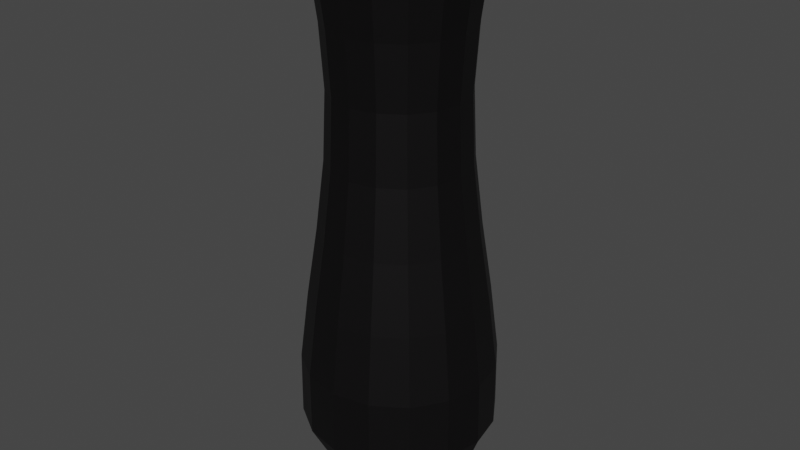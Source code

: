 # Source: canon.blend  (saved by Blender 2.82.7; exported with 4.5.12 LTS)
import bpy
from mathutils import Matrix  # noqa: F401  (used for matrix-valued properties, if any)

bpy.ops.wm.read_factory_settings(use_empty=True)
scene = bpy.context.scene
scene.name = 'Scene'

# ---- collections
col_collection = bpy.data.collections.new('Collection'); scene.collection.children.link(col_collection)

# ---- materials (node trees are filled in below, after node groups)
mat_canon = bpy.data.materials.new('Canon')
mat_canon.use_transparent_shadow = False

# ---- material node trees
mat_canon.use_nodes = True; mat_canon.node_tree.nodes.clear()
_N = mat_canon.node_tree.nodes; _L = mat_canon.node_tree.links
n0 = _N.new('ShaderNodeOutputMaterial'); n0.name = 'Material Output'; n0.location = (300, 300)
n1 = _N.new('ShaderNodeBsdfPrincipled'); n1.name = 'Principled BSDF'; n1.location = (10, 300)
n1.distribution = 'GGX'
n1.subsurface_method = 'BURLEY'
n1.inputs[0].default_value = (0.01037, 0.009567, 0.01026, 1.0)
n1.inputs[1].default_value = 0.6495
n1.inputs[3].default_value = 1.45
n1.inputs[27].default_value = (0.0, 0.0, 0.0, 1.0)
n1.inputs[28].default_value = 1.0
_L.new(n1.outputs[0], n0.inputs[0])
n0.is_active_output = True

# ---- world
world_world = bpy.data.worlds.new('World'); scene.world = world_world
world_world.use_nodes = True; world_world.node_tree.nodes.clear()
_N = world_world.node_tree.nodes; _L = world_world.node_tree.links
n0 = _N.new('ShaderNodeOutputWorld'); n0.name = 'World Output'; n0.location = (300, 300)
n1 = _N.new('ShaderNodeBackground'); n1.name = 'Background'; n1.location = (10, 300)
n1.inputs[0].default_value = (0.05088, 0.05088, 0.05088, 1.0)
_L.new(n1.outputs[0], n0.inputs[0])
n0.is_active_output = True
world_world.color = (0.05088, 0.05088, 0.05088)
world_world.use_sun_shadow = False
world_world.sun_shadow_jitter_overblur = 0.0

# ---- meshes
me_cylinder = bpy.data.meshes.new('Cylinder')
me_cylinder.from_pydata([(0.0, 1.034, -1.259), (-1.338e-10, 0.5558, 3.835), (0.7314, 0.7314, -1.259), (0.393, 0.393, 3.835), (1.034, -4.521e-08, -1.259), (0.5558, -3.325e-08, 3.835), (0.7314, -0.7314, -1.259), (0.393, -0.393, 3.835), (-9.042e-08, -1.034, -1.259), (-5.928e-08, -0.5558, 3.835), (-0.7314, -0.7314, -1.259), (-0.393, -0.393, 3.835), (-1.034, 1.233e-08, -1.259), (-0.5558, 1.708e-08, 3.835), (-0.7314, 0.7314, -1.259), (-0.393, 0.393, 3.835), (0.0, 1.034, 0.01459), (-5.585e-09, 0.7759, 1.288), (-8.976e-09, 0.619, 2.562), (0.4377, 0.4377, 2.562), (0.5486, 0.5486, 1.288), (0.7314, 0.7314, 0.01459), (0.619, -3.005e-08, 2.562), (0.7759, -3.578e-08, 1.288), (1.034, -4.521e-08, 0.01459), (0.4377, -0.4377, 2.562), (0.5486, -0.5486, 1.288), (0.7314, -0.7314, 0.01459), (-6.309e-08, -0.619, 2.562), (-7.341e-08, -0.7759, 1.288), (-9.042e-08, -1.034, 0.01459), (-0.4377, -0.4377, 2.562), (-0.5486, -0.5486, 1.288), (-0.7314, -0.7314, 0.01459), (-0.619, 4.389e-09, 2.562), (-0.7759, 7.39e-09, 1.288), (-1.034, 1.233e-08, 0.01459), (-0.4377, 0.4377, 2.562), (-0.5486, 0.5486, 1.288), (-0.7314, 0.7314, 0.01459), (-5.026e-09, 0.8017, 3.684), (0.5669, 0.5669, 3.684), (0.8017, -3.672e-08, 3.684), (0.5669, -0.5669, 3.684), (-7.512e-08, -0.8017, 3.684), (-0.5669, -0.5669, 3.684), (-0.8017, 7.885e-09, 3.684), (-0.5669, 0.5669, 3.684), (0.5843, 0.5843, 3.835), (-4.496e-09, 0.8263, 3.835), (0.8263, -3.762e-08, 3.835), (0.5843, -0.5843, 3.835), (-7.673e-08, -0.8263, 3.835), (-0.5843, -0.5843, 3.835), (-0.8263, 8.355e-09, 3.835), (-0.5843, 0.5843, 3.835), (0.393, 0.393, -0.5004), (-2.319e-07, 0.5558, -0.5004), (0.5558, -3.325e-08, -0.5004), (0.393, -0.393, -0.5004), (-2.91e-07, -0.5558, -0.5004), (-0.393, -0.393, -0.5004), (-0.5558, 1.708e-08, -0.5004), (-0.393, 0.393, -0.5004), (-0.393, 0.393, -0.4391), (-2.286e-07, 0.5558, -0.4391), (-0.393, -0.393, -0.4391), (-0.5558, 1.708e-08, -0.4391), (0.393, -0.393, -0.4391), (-2.877e-07, -0.5558, -0.4391), (0.393, 0.393, -0.4391), (0.5558, -3.325e-08, -0.4391)], [], [(40, 49, 48, 41), (41, 48, 50, 42), (42, 50, 51, 43), (43, 51, 52, 44), (44, 52, 53, 45), (45, 53, 54, 46), (65, 64, 63, 57), (46, 54, 55, 47), (47, 55, 49, 40), (0, 2, 4, 6, 8, 10, 12, 14), (14, 39, 16, 0), (39, 38, 17, 16), (38, 37, 18, 17), (12, 36, 39, 14), (36, 35, 38, 39), (35, 34, 37, 38), (10, 33, 36, 12), (33, 32, 35, 36), (32, 31, 34, 35), (8, 30, 33, 10), (30, 29, 32, 33), (29, 28, 31, 32), (6, 27, 30, 8), (27, 26, 29, 30), (26, 25, 28, 29), (4, 24, 27, 6), (24, 23, 26, 27), (23, 22, 25, 26), (2, 21, 24, 4), (21, 20, 23, 24), (20, 19, 22, 23), (0, 16, 21, 2), (16, 17, 20, 21), (17, 18, 19, 20), (37, 47, 40, 18), (34, 46, 47, 37), (31, 45, 46, 34), (28, 44, 45, 31), (25, 43, 44, 28), (22, 42, 43, 25), (19, 41, 42, 22), (18, 40, 41, 19), (1, 3, 48, 49), (3, 5, 50, 48), (5, 7, 51, 50), (7, 9, 52, 51), (9, 11, 53, 52), (11, 13, 54, 53), (13, 15, 55, 54), (15, 1, 49, 55), (56, 57, 63, 62, 61, 60, 59, 58), (67, 66, 61, 62), (69, 68, 59, 60), (71, 70, 56, 58), (64, 67, 62, 63), (66, 69, 60, 61), (68, 71, 58, 59), (70, 65, 57, 56), (3, 1, 65, 70), (7, 5, 71, 68), (11, 9, 69, 66), (15, 13, 67, 64), (5, 3, 70, 71), (9, 7, 68, 69), (13, 11, 66, 67), (1, 15, 64, 65)])
_uv = me_cylinder.uv_layers.new(name='UVMap')
_uv.uv.foreach_set('vector', [1.0, 0.9852, 1.0, 1.0, 0.875, 1.0, 0.875, 0.9852, 0.875, 0.9852, 0.875, 1.0, 0.75, 1.0, 0.75, 0.9852, 0.75, 0.9852, 0.75, 1.0, 0.625, 1.0, 0.625, 0.9852, 0.625, 0.9852, 0.625, 1.0, 0.5, 1.0, 0.5, 0.9852, 0.5, 0.9852, 0.5, 1.0, 0.375, 1.0, 0.375, 0.9852, 0.375, 0.9852, 0.375, 1.0, 0.25, 1.0, 0.25, 0.9852, 0.25, 0.4114, 0.1358, 0.3642, 0.1358, 0.3642, 0.25, 0.4114, 0.25, 0.9852, 0.25, 1.0, 0.125, 1.0, 0.125, 0.9852, 0.125, 0.9852, 0.125, 1.0, 0.0, 1.0, 0.0, 0.9852, 0.75, 0.49, 0.9197, 0.4197, 0.99, 0.25, 0.9197, 0.08029, 0.75, 0.01, 0.5803, 0.08029, 0.51, 0.25, 0.5803, 0.4197, 0.125, 0.5, 0.125, 0.625, 0.0, 0.625, 0.0, 0.5, 0.125, 0.625, 0.125, 0.75, 0.0, 0.75, 0.0, 0.625, 0.125, 0.75, 0.125, 0.875, 0.0, 0.875, 0.0, 0.75, 0.25, 0.5, 0.25, 0.625, 0.125, 0.625, 0.125, 0.5, 0.25, 0.625, 0.25, 0.75, 0.125, 0.75, 0.125, 0.625, 0.25, 0.75, 0.25, 0.875, 0.125, 0.875, 0.125, 0.75, 0.375, 0.5, 0.375, 0.625, 0.25, 0.625, 0.25, 0.5, 0.375, 0.625, 0.375, 0.75, 0.25, 0.75, 0.25, 0.625, 0.375, 0.75, 0.375, 0.875, 0.25, 0.875, 0.25, 0.75, 0.5, 0.5, 0.5, 0.625, 0.375, 0.625, 0.375, 0.5, 0.5, 0.625, 0.5, 0.75, 0.375, 0.75, 0.375, 0.625, 0.5, 0.75, 0.5, 0.875, 0.375, 0.875, 0.375, 0.75, 0.625, 0.5, 0.625, 0.625, 0.5, 0.625, 0.5, 0.5, 0.625, 0.625, 0.625, 0.75, 0.5, 0.75, 0.5, 0.625, 0.625, 0.75, 0.625, 0.875, 0.5, 0.875, 0.5, 0.75, 0.75, 0.5, 0.75, 0.625, 0.625, 0.625, 0.625, 0.5, 0.75, 0.625, 0.75, 0.75, 0.625, 0.75, 0.625, 0.625, 0.75, 0.75, 0.75, 0.875, 0.625, 0.875, 0.625, 0.75, 0.875, 0.5, 0.875, 0.625, 0.75, 0.625, 0.75, 0.5, 0.875, 0.625, 0.875, 0.75, 0.75, 0.75, 0.75, 0.625, 0.875, 0.75, 0.875, 0.875, 0.75, 0.875, 0.75, 0.75, 1.0, 0.5, 1.0, 0.625, 0.875, 0.625, 0.875, 0.5, 1.0, 0.625, 1.0, 0.75, 0.875, 0.75, 0.875, 0.625, 1.0, 0.75, 1.0, 0.875, 0.875, 0.875, 0.875, 0.75, 0.125, 0.875, 0.125, 0.9852, 0.0, 0.9852, 0.0, 0.875, 0.25, 0.875, 0.25, 0.9852, 0.125, 0.9852, 0.125, 0.875, 0.375, 0.875, 0.375, 0.9852, 0.25, 0.9852, 0.25, 0.875, 0.5, 0.875, 0.5, 0.9852, 0.375, 0.9852, 0.375, 0.875, 0.625, 0.875, 0.625, 0.9852, 0.5, 0.9852, 0.5, 0.875, 0.75, 0.875, 0.75, 0.9852, 0.625, 0.9852, 0.625, 0.875, 0.875, 0.875, 0.875, 0.9852, 0.75, 0.9852, 0.75, 0.875, 1.0, 0.875, 1.0, 0.9852, 0.875, 0.9852, 0.875, 0.875, 0.25, 0.4114, 0.3642, 0.3642, 0.4197, 0.4197, 0.25, 0.49, 0.3642, 0.3642, 0.4114, 0.25, 0.49, 0.25, 0.4197, 0.4197, 0.4114, 0.25, 0.3642, 0.1358, 0.4197, 0.08029, 0.49, 0.25, 0.3642, 0.1358, 0.25, 0.08855, 0.25, 0.01, 0.4197, 0.08029, 0.25, 0.08855, 0.1358, 0.1358, 0.08029, 0.08029, 0.25, 0.01, 0.1358, 0.1358, 0.08855, 0.25, 0.01, 0.25, 0.08029, 0.08029, 0.08855, 0.25, 0.1358, 0.3642, 0.08029, 0.4197, 0.01, 0.25, 0.1358, 0.3642, 0.25, 0.4114, 0.25, 0.49, 0.08029, 0.4197, 0.3642, 0.3642, 0.25, 0.4114, 0.1358, 0.3642, 0.08855, 0.25, 0.1358, 0.1358, 0.25, 0.08855, 0.3642, 0.1358, 0.4114, 0.25, 0.08855, 0.25, 0.1358, 0.1358, 0.1358, 0.1358, 0.08855, 0.25, 0.25, 0.08855, 0.3642, 0.1358, 0.3642, 0.1358, 0.25, 0.08855, 0.4114, 0.25, 0.3642, 0.3642, 0.3642, 0.3642, 0.4114, 0.25, 0.1358, 0.3642, 0.08855, 0.25, 0.08855, 0.25, 0.1358, 0.3642, 0.1358, 0.1358, 0.25, 0.08855, 0.25, 0.08855, 0.1358, 0.1358, 0.3642, 0.1358, 0.4114, 0.25, 0.4114, 0.25, 0.3642, 0.1358, 0.3642, 0.3642, 0.25, 0.4114, 0.25, 0.4114, 0.3642, 0.3642, 0.3642, 0.3642, 0.25, 0.4114, 0.25, 0.4114, 0.3642, 0.3642, 0.3642, 0.1358, 0.4114, 0.25, 0.4114, 0.25, 0.3642, 0.1358, 0.1358, 0.1358, 0.25, 0.08855, 0.25, 0.08855, 0.1358, 0.1358, 0.1358, 0.3642, 0.08855, 0.25, 0.08855, 0.25, 0.1358, 0.3642, 0.4114, 0.25, 0.3642, 0.3642, 0.3642, 0.3642, 0.4114, 0.25, 0.25, 0.08855, 0.3642, 0.1358, 0.3642, 0.1358, 0.25, 0.08855, 0.08855, 0.25, 0.1358, 0.1358, 0.1358, 0.1358, 0.08855, 0.25, 0.25, 0.4114, 0.1358, 0.3642, 0.1358, 0.3642, 0.25, 0.4114])
me_cylinder.materials.append(mat_canon)
me_cylinder.use_remesh_fix_poles = True
me_cylinder.use_remesh_preserve_attributes = False
me_cylinder.use_mirror_vertex_groups = False
me_cylinder.update()

# ---- objects
ob_canon = bpy.data.objects.new('Canon', me_cylinder)

# ---- transforms, parenting, visibility, modifiers, constraints
ob_canon.location = (0.0, 0.0, 0.0)
ob_canon.lineart.crease_threshold = 0.0
_m = ob_canon.modifiers.new('Subdivision', 'SUBSURF')
_m.uv_smooth = 'PRESERVE_CORNERS'
_m.levels = 0
_m.render_levels = 1
_m.show_only_control_edges = False

# ---- collection membership
col_collection.objects.link(ob_canon)

# ---- scene / render settings (as saved in the file)
scene.frame_start = 1; scene.frame_end = 250; scene.frame_set(1)
scene.render.engine = 'BLENDER_EEVEE_NEXT'
scene.cycles.use_denoising = False
scene.cycles.samples = 128
scene.cycles.sampling_pattern = 'TABULATED_SOBOL'
scene.cycles.use_adaptive_sampling = False
scene.cycles.use_light_tree = False
scene.view_settings.view_transform = 'Filmic'
bpy.context.view_layer.update()

# ---- added for rendering (the .blend has no active camera and no usable light): camera, sun
cam_auto = bpy.data.cameras.new('AutoCamera')
cam_auto.lens = 50.0
cam_auto.sensor_width = 36.0
cam_auto.clip_end = 1000.0
ob_auto_camera = bpy.data.objects.new('AutoCamera', cam_auto)
scene.collection.objects.link(ob_auto_camera)
ob_auto_camera.location = (5.43506, -6.52208, 5.63614)
ob_auto_camera.rotation_euler = (1.09748, -7.21219e-08, 0.694738)
scene.camera = ob_auto_camera
light_auto_sun = bpy.data.lights.new('AutoSun', 'SUN')
light_auto_sun.energy = 3.0
light_auto_sun.angle = 0.0523599
ob_auto_sun = bpy.data.objects.new('AutoSun', light_auto_sun)
scene.collection.objects.link(ob_auto_sun)
ob_auto_sun.rotation_euler = (0.872665, 0.174533, 0.523599)
bpy.context.view_layer.update()
